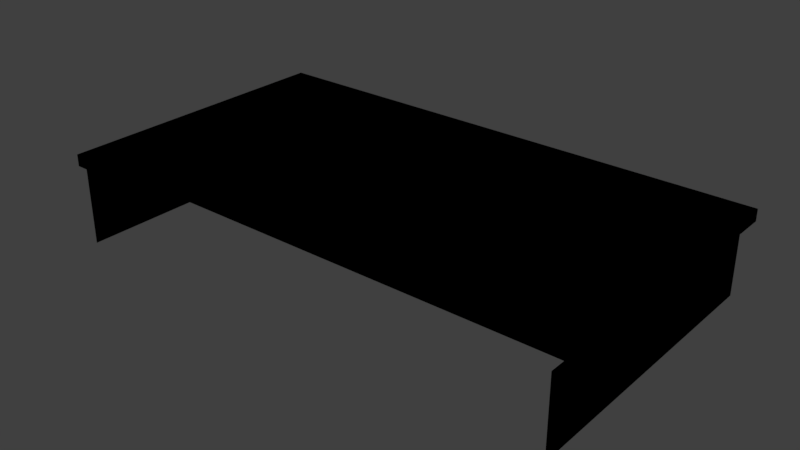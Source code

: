 # Source: example_platform.blend  (saved by Blender 2.91.10; exported with 4.5.12 LTS)
import bpy
from mathutils import Matrix  # noqa: F401  (used for matrix-valued properties, if any)

bpy.ops.wm.read_factory_settings(use_empty=True)
scene = bpy.context.scene
scene.name = 'Scene'

# ---- collections
col_platform = bpy.data.collections.new('platform'); scene.collection.children.link(col_platform)

# ---- images (referenced by path relative to the original .blend; pixels are not part of the script)
import os
ASSET_DIR = os.environ.get("B2B_ASSET_DIR", "")  # directory of the original .blend (textures are referenced by path, not embedded)
HERE = os.path.dirname(os.path.abspath(__file__))  # packed textures are extracted next to this script under _unpacked/

def load_image(name, relpath, width, height, colorspace="sRGB"):
    """Load a texture the original file referenced (path relative to the .blend, or extracted next to this script)."""
    p = next((c for c in (os.path.join(HERE, relpath), os.path.join(ASSET_DIR, relpath)) if relpath and os.path.exists(c)), "")
    if p:
        img = bpy.data.images.load(p, check_existing=True)
        img.name = name
    else:  # same state as the original file: an image datablock whose file is absent (Cycles renders it pink)
        img = bpy.data.images.new(name, width, height)
        img.source = "FILE"
        img.filepath = "//" + (relpath or name)
    img.colorspace_settings.name = colorspace
    return img
img_example_platform_dds_003 = load_image('example_platform.dds.003', 'textures/example_platform.dds', 1024, 1024, 'sRGB')

# ---- materials (node trees are filled in below, after node groups)
mat_platform = bpy.data.materials.new('platform')
mat_platform.surface_render_method = 'BLENDED'
mat_platform.blend_method = 'BLEND'
mat_platform.use_transparency_overlap = False
mat_platform.show_transparent_back = False
mat_platform.use_transparent_shadow = False
mat_platform.use_raytrace_refraction = True
mat_platform.use_screen_refraction = True
mat_platform.thickness_mode = 'SLAB'

# ---- node groups
ng_ts_to_blend_std = bpy.data.node_groups.new('TS_to_blend_std', 'ShaderNodeTree')
_s = ng_ts_to_blend_std.interface.new_socket(name='base', in_out='OUTPUT', socket_type='NodeSocketVector')
_s.min_value = 0.0
_s.max_value = 0.0
_s = ng_ts_to_blend_std.interface.new_socket(name='spec', in_out='OUTPUT', socket_type='NodeSocketVector')
_s.min_value = 0.0
_s.max_value = 0.0
_s = ng_ts_to_blend_std.interface.new_socket(name='rough', in_out='OUTPUT', socket_type='NodeSocketFloat')
_s.min_value = 0.0
_s.max_value = 0.0
_s = ng_ts_to_blend_std.interface.new_socket(name='emit', in_out='OUTPUT', socket_type='NodeSocketVector')
_s.min_value = 0.0
_s.max_value = 0.0
_s = ng_ts_to_blend_std.interface.new_socket(name='normal', in_out='OUTPUT', socket_type='NodeSocketVector')
_s.min_value = 0.0
_s.max_value = 0.0
_s = ng_ts_to_blend_std.interface.new_socket(name='diffuse_color', in_out='INPUT', socket_type='NodeSocketVector')
_s.min_value = 0.0
_s.max_value = -1e+04
_s = ng_ts_to_blend_std.interface.new_socket(name='specular_color', in_out='INPUT', socket_type='NodeSocketVector')
_s.min_value = 0.0
_s.max_value = -1e+04
_s = ng_ts_to_blend_std.interface.new_socket(name='spec_power', in_out='INPUT', socket_type='NodeSocketFloat')
_s.default_value = 0.5
_s.min_value = -1e+04
_s.max_value = 1e+04
_s = ng_ts_to_blend_std.interface.new_socket(name='emissive_color', in_out='INPUT', socket_type='NodeSocketVector')
_s.min_value = 0.0
_s.max_value = -1e+04
_s = ng_ts_to_blend_std.interface.new_socket(name='emiissive_power', in_out='INPUT', socket_type='NodeSocketFloat')
_s.default_value = 2.5
_s.min_value = -1e+04
_s.max_value = 1e+04
_s = ng_ts_to_blend_std.interface.new_socket(name='arg1', in_out='INPUT', socket_type='NodeSocketFloat')
_s.default_value = 0.5
_s.min_value = -1e+04
_s.max_value = 1e+04
_s = ng_ts_to_blend_std.interface.new_socket(name='diffuse', in_out='INPUT', socket_type='NodeSocketVector')
_s.min_value = 0.0
_s.max_value = -1e+04
_s = ng_ts_to_blend_std.interface.new_socket(name='normal', in_out='INPUT', socket_type='NodeSocketColor')
_N = ng_ts_to_blend_std.nodes; _L = ng_ts_to_blend_std.links
n0 = _N.new('ShaderNodeMath'); n0.name = 'Math.005'; n0.location = (-203, -174)
n0.operation = 'DIVIDE'
n0.inputs[1].default_value = 255.0
n0.inputs[2].default_value = 0.0
n1 = _N.new('ShaderNodeMath'); n1.name = 'Math.002'; n1.location = (-242, 18)
n1.operation = 'LOGARITHM'
n1.inputs[1].default_value = 10.0
n1.inputs[2].default_value = 0.0
n2 = _N.new('ShaderNodeMath'); n2.name = 'Math.001'; n2.location = (-463, 48)
n2.operation = 'MULTIPLY_ADD'
n2.inputs[1].default_value = 0.8
n2.inputs[2].default_value = 1.0
n3 = _N.new('ShaderNodeMath'); n3.name = 'Math.003'; n3.location = (202, 11)
n3.operation = 'DIVIDE'
n3.inputs[1].default_value = 2.0
n3.inputs[2].default_value = 0.0
n4 = _N.new('ShaderNodeVectorMath'); n4.name = 'Vector Math.001'; n4.location = (29, 91)
n4.operation = 'SCALE'
n5 = _N.new('ShaderNodeVectorMath'); n5.name = 'Vector Math'; n5.location = (84, 347)
n5.operation = 'MULTIPLY'
n6 = _N.new('ShaderNodeVectorMath'); n6.name = 'Vector Math.003'; n6.location = (349, 349)
n6.operation = 'SCALE'
n7 = _N.new('ShaderNodeVectorMath'); n7.name = 'Vector Math.002'; n7.location = (485, 90)
n7.operation = 'SCALE'
n8 = _N.new('ShaderNodeMath'); n8.name = 'Math'; n8.location = (33, -168)
n8.operation = 'SUBTRACT'
n8.use_clamp = True
n8.inputs[0].default_value = 1.0
n8.inputs[2].default_value = 0.0
n9 = _N.new('ShaderNodeNormalMap'); n9.name = 'Normal Map'; n9.location = (148, -576)
n10 = _N.new('ShaderNodeRGBCurve'); n10.name = 'RGB Curves'; n10.location = (-127, -538)
_c = n10.mapping.curves[1]
while len(_c.points) > 2: _c.points.remove(_c.points[-1])
_c.points[0].location = (0.0, 1.0); _c.points[0].handle_type = 'AUTO'
_c.points[1].location = (1.0, 0.0); _c.points[1].handle_type = 'AUTO'
n10.mapping.update()
n11 = _N.new('ShaderNodeVectorMath'); n11.name = 'Vector Math.004'; n11.location = (42, -351)
n11.operation = 'SCALE'
n12 = _N.new('NodeGroupInput'); n12.name = 'Group Input'; n12.location = (-662, -77)
n13 = _N.new('NodeGroupOutput'); n13.name = 'Group Output'; n13.location = (848, 65)
_L.new(n12.outputs[6], n5.inputs[1])
_L.new(n12.outputs[2], n2.inputs[0])
_L.new(n12.outputs[5], n0.inputs[0])
_L.new(n12.outputs[0], n5.inputs[0])
_L.new(n4.outputs[0], n7.inputs[0])
_L.new(n12.outputs[1], n4.inputs[0])
_L.new(n0.outputs[0], n8.inputs[1])
_L.new(n1.outputs[0], n4.inputs[3])
_L.new(n2.outputs[0], n1.inputs[0])
_L.new(n8.outputs[0], n3.inputs[0])
_L.new(n3.outputs[0], n7.inputs[3])
_L.new(n5.outputs[0], n6.inputs[0])
_L.new(n2.outputs[0], n6.inputs[3])
_L.new(n12.outputs[3], n11.inputs[0])
_L.new(n12.outputs[4], n11.inputs[3])
_L.new(n6.outputs[0], n13.inputs[0])
_L.new(n7.outputs[0], n13.inputs[1])
_L.new(n8.outputs[0], n13.inputs[2])
_L.new(n11.outputs[0], n13.inputs[3])
_L.new(n10.outputs[0], n9.inputs[1])
_L.new(n12.outputs[7], n10.inputs[1])
_L.new(n9.outputs[0], n13.inputs[4])
n13.is_active_output = True
ng_ts_base = bpy.data.node_groups.new('TS_base', 'ShaderNodeTree')
_s = ng_ts_base.interface.new_socket(name='BSDF', in_out='OUTPUT', socket_type='NodeSocketShader')
_s = ng_ts_base.interface.new_socket(name='diffuse_color', in_out='INPUT', socket_type='NodeSocketColor')
_s = ng_ts_base.interface.new_socket(name='specular_color', in_out='INPUT', socket_type='NodeSocketColor')
_s = ng_ts_base.interface.new_socket(name='spec_power', in_out='INPUT', socket_type='NodeSocketFloat')
_s.default_value = 0.5
_s.min_value = -1e+04
_s.max_value = 1e+04
_s = ng_ts_base.interface.new_socket(name='emissive_color', in_out='INPUT', socket_type='NodeSocketColor')
_s = ng_ts_base.interface.new_socket(name='emissive_power', in_out='INPUT', socket_type='NodeSocketFloat')
_s.default_value = 2.5
_s.min_value = -1e+04
_s.max_value = 1e+04
_s = ng_ts_base.interface.new_socket(name='arg1', in_out='INPUT', socket_type='NodeSocketFloat')
_s.default_value = 0.5
_s.min_value = -1e+04
_s.max_value = 1e+04
_s = ng_ts_base.interface.new_socket(name='arg2', in_out='INPUT', socket_type='NodeSocketFloat')
_s = ng_ts_base.interface.new_socket(name='arg3', in_out='INPUT', socket_type='NodeSocketFloat')
_s = ng_ts_base.interface.new_socket(name='arg4', in_out='INPUT', socket_type='NodeSocketFloat')
_s = ng_ts_base.interface.new_socket(name='arg5', in_out='INPUT', socket_type='NodeSocketFloat')
_s = ng_ts_base.interface.new_socket(name='arg6', in_out='INPUT', socket_type='NodeSocketFloat')
_s = ng_ts_base.interface.new_socket(name='t1', in_out='INPUT', socket_type='NodeSocketColor')
_s = ng_ts_base.interface.new_socket(name='t1a', in_out='INPUT', socket_type='NodeSocketFloat')
_s = ng_ts_base.interface.new_socket(name='t2', in_out='INPUT', socket_type='NodeSocketColor')
_s = ng_ts_base.interface.new_socket(name='t2a', in_out='INPUT', socket_type='NodeSocketFloat')
_s = ng_ts_base.interface.new_socket(name='t3', in_out='INPUT', socket_type='NodeSocketColor')
_s = ng_ts_base.interface.new_socket(name='t3a', in_out='INPUT', socket_type='NodeSocketFloat')
_s = ng_ts_base.interface.new_socket(name='t4', in_out='INPUT', socket_type='NodeSocketColor')
_s = ng_ts_base.interface.new_socket(name='t4a', in_out='INPUT', socket_type='NodeSocketFloat')
_s = ng_ts_base.interface.new_socket(name='t5', in_out='INPUT', socket_type='NodeSocketColor')
_s = ng_ts_base.interface.new_socket(name='t5a', in_out='INPUT', socket_type='NodeSocketFloat')
_s = ng_ts_base.interface.new_socket(name='t6', in_out='INPUT', socket_type='NodeSocketColor')
_s = ng_ts_base.interface.new_socket(name='t6a', in_out='INPUT', socket_type='NodeSocketFloat')
_s = ng_ts_base.interface.new_socket(name='t7', in_out='INPUT', socket_type='NodeSocketColor')
_s = ng_ts_base.interface.new_socket(name='t7a', in_out='INPUT', socket_type='NodeSocketFloat')
_s = ng_ts_base.interface.new_socket(name='t8', in_out='INPUT', socket_type='NodeSocketColor')
_s = ng_ts_base.interface.new_socket(name='t8a', in_out='INPUT', socket_type='NodeSocketFloat')
_N = ng_ts_base.nodes; _L = ng_ts_base.links
n0 = _N.new('ShaderNodeEeveeSpecular'); n0.name = 'Specular'; n0.location = (428, -24)
n0.width = 228
n1 = _N.new('NodeGroupOutput'); n1.name = 'Group Output'; n1.location = (911, -34)
n2 = _N.new('ShaderNodeGroup'); n2.name = 'Group.001'; n2.location = (-116, -29)
n2.width = 274
n2.node_tree = ng_ts_to_blend_std
n3 = _N.new('NodeGroupInput'); n3.name = 'Group Input'; n3.location = (-538, 10)
n4 = _N.new('ShaderNodeMath'); n4.name = 'Math'; n4.location = (9, -390)
n4.operation = 'SUBTRACT'
n4.inputs[0].default_value = 1.0
n4.inputs[2].default_value = 0.0
_L.new(n3.outputs[2], n2.inputs[2])
_L.new(n3.outputs[5], n2.inputs[5])
_L.new(n0.outputs[0], n1.inputs[0])
_L.new(n3.outputs[4], n2.inputs[4])
_L.new(n2.outputs[0], n0.inputs[0])
_L.new(n2.outputs[1], n0.inputs[1])
_L.new(n2.outputs[2], n0.inputs[2])
_L.new(n2.outputs[3], n0.inputs[3])
_L.new(n2.outputs[4], n0.inputs[5])
_L.new(n3.outputs[13], n2.inputs[7])
_L.new(n3.outputs[11], n2.inputs[6])
_L.new(n3.outputs[3], n2.inputs[3])
_L.new(n3.outputs[1], n2.inputs[1])
_L.new(n3.outputs[0], n2.inputs[0])
_L.new(n4.outputs[0], n0.inputs[4])
_L.new(n3.outputs[12], n4.inputs[1])
n1.is_active_output = True
ng_auto_smooth = bpy.data.node_groups.new('Auto Smooth', 'GeometryNodeTree')
_s = ng_auto_smooth.interface.new_socket(name='Geometry', in_out='OUTPUT', socket_type='NodeSocketGeometry')
_s = ng_auto_smooth.interface.new_socket(name='Geometry', in_out='INPUT', socket_type='NodeSocketGeometry')
_s = ng_auto_smooth.interface.new_socket(name='Angle', in_out='INPUT', socket_type='NodeSocketFloat')
_s.subtype = 'ANGLE'
_s.min_value = 0.0
_s.max_value = 3.142
ng_auto_smooth.is_modifier = True
_N = ng_auto_smooth.nodes; _L = ng_auto_smooth.links
n0 = _N.new('NodeGroupOutput'); n0.name = 'Group Output'; n0.location = (480, -100)
n1 = _N.new('NodeGroupInput'); n1.name = 'Group Input'; n1.location = (-420, -300)
n2 = _N.new('NodeGroupInput'); n2.name = 'Group Input.001'; n2.location = (-60, -100)
n3 = _N.new('GeometryNodeSetShadeSmooth'); n3.name = 'Set Shade Smooth'; n3.location = (120, -100)
n3.domain = 'EDGE'
n4 = _N.new('GeometryNodeSetShadeSmooth'); n4.name = 'Set Shade Smooth.001'; n4.location = (300, -100)
n5 = _N.new('GeometryNodeInputMeshEdgeAngle'); n5.name = 'Edge Angle'; n5.location = (-420, -220)
n6 = _N.new('GeometryNodeInputEdgeSmooth'); n6.name = 'Is Edge Smooth'; n6.location = (-60, -160)
n7 = _N.new('GeometryNodeInputShadeSmooth'); n7.name = 'Is Face Smooth'; n7.location = (-240, -340)
n8 = _N.new('FunctionNodeBooleanMath'); n8.name = 'Boolean Math'; n8.location = (-60, -220)
n9 = _N.new('FunctionNodeCompare'); n9.name = 'Compare'; n9.location = (-240, -180)
n9.operation = 'LESS_EQUAL'
_L.new(n5.outputs[0], n9.inputs[0])
_L.new(n4.outputs[0], n0.inputs[0])
_L.new(n1.outputs[1], n9.inputs[1])
_L.new(n9.outputs[0], n8.inputs[0])
_L.new(n7.outputs[0], n8.inputs[1])
_L.new(n2.outputs[0], n3.inputs[0])
_L.new(n6.outputs[0], n3.inputs[1])
_L.new(n3.outputs[0], n4.inputs[0])
_L.new(n8.outputs[0], n3.inputs[2])
n0.is_active_output = True

# ---- material node trees
mat_platform.use_nodes = True; mat_platform.node_tree.nodes.clear()
_N = mat_platform.node_tree.nodes; _L = mat_platform.node_tree.links
n0 = _N.new('ShaderNodeBsdfPrincipled'); n0.name = 'Principled BSDF'; n0.location = (10, 300)
n0.distribution = 'GGX'
n0.subsurface_method = 'BURLEY'
n0.inputs[3].default_value = 1.45
n0.inputs[27].default_value = (0.0, 0.0, 0.0, 1.0)
n0.inputs[28].default_value = 1.0
n1 = _N.new('ShaderNodeOutputMaterial'); n1.name = 'Material Output'; n1.location = (300, 300)
n2 = _N.new('ShaderNodeGroup'); n2.name = 'Group'; n2.location = (0, 300)
n2.label = 'TS Material'
n2.node_tree = ng_ts_base
n2.inputs[0].default_value = (0.0, 0.0, 0.0, 0.0)
n2.inputs[1].default_value = (0.0, 0.0, 0.0, 0.0)
n2.inputs[2].default_value = 0.0
n2.inputs[3].default_value = (0.0, 0.0, 0.0, 0.0)
n2.inputs[4].default_value = 0.0
n2.inputs[5].default_value = 0.0
n2.inputs[6].default_value = 0.0
n2.inputs[7].default_value = 0.0
n2.inputs[8].default_value = 0.0
n2.inputs[9].default_value = 0.0
n2.inputs[10].default_value = 0.0
n3 = _N.new('ShaderNodeTexImage'); n3.name = 'Image Texture'; n3.location = (-300, 300)
n3.label = 't1'
n3.image = img_example_platform_dds_003
n4 = _N.new('ShaderNodeUVMap'); n4.name = 'UV Map'; n4.location = (-600, 300)
n4.label = 'UV Coords'
n4.uv_map = '0'
n5 = _N.new('ShaderNodeTexImage'); n5.name = 'Image Texture.001'; n5.location = (-300, 0)
n5.label = 't2'
n6 = _N.new('ShaderNodeUVMap'); n6.name = 'UV Map.001'; n6.location = (-600, 0)
n6.label = 'UV Coords'
n7 = _N.new('ShaderNodeTexImage'); n7.name = 'Image Texture.002'; n7.location = (-300, -300)
n7.label = 't3'
n8 = _N.new('ShaderNodeUVMap'); n8.name = 'UV Map.002'; n8.location = (-600, -300)
n8.label = 'UV Coords'
n9 = _N.new('ShaderNodeTexImage'); n9.name = 'Image Texture.003'; n9.location = (-300, -600)
n9.label = 't4'
n10 = _N.new('ShaderNodeUVMap'); n10.name = 'UV Map.003'; n10.location = (-600, -600)
n10.label = 'UV Coords'
n11 = _N.new('ShaderNodeTexImage'); n11.name = 'Image Texture.004'; n11.location = (-300, -900)
n11.label = 't5'
n12 = _N.new('ShaderNodeUVMap'); n12.name = 'UV Map.004'; n12.location = (-600, -900)
n12.label = 'UV Coords'
n13 = _N.new('ShaderNodeTexImage'); n13.name = 'Image Texture.005'; n13.location = (-300, -1200)
n13.label = 't6'
n14 = _N.new('ShaderNodeUVMap'); n14.name = 'UV Map.005'; n14.location = (-600, -1200)
n14.label = 'UV Coords'
n15 = _N.new('ShaderNodeTexImage'); n15.name = 'Image Texture.006'; n15.location = (-300, -1500)
n15.label = 't7'
n16 = _N.new('ShaderNodeUVMap'); n16.name = 'UV Map.006'; n16.location = (-600, -1500)
n16.label = 'UV Coords'
n17 = _N.new('ShaderNodeTexImage'); n17.name = 'Image Texture.007'; n17.location = (-300, -1800)
n17.label = 't8'
n18 = _N.new('ShaderNodeUVMap'); n18.name = 'UV Map.007'; n18.location = (-600, -1800)
n18.label = 'UV Coords'
_L.new(n3.outputs[0], n2.inputs[11])
_L.new(n4.outputs[0], n3.inputs[0])
_L.new(n3.outputs[1], n2.inputs[12])
_L.new(n5.outputs[0], n2.inputs[13])
_L.new(n6.outputs[0], n5.inputs[0])
_L.new(n5.outputs[1], n2.inputs[14])
_L.new(n7.outputs[0], n2.inputs[15])
_L.new(n8.outputs[0], n7.inputs[0])
_L.new(n7.outputs[1], n2.inputs[16])
_L.new(n9.outputs[0], n2.inputs[17])
_L.new(n10.outputs[0], n9.inputs[0])
_L.new(n9.outputs[1], n2.inputs[18])
_L.new(n11.outputs[0], n2.inputs[19])
_L.new(n12.outputs[0], n11.inputs[0])
_L.new(n11.outputs[1], n2.inputs[20])
_L.new(n13.outputs[0], n2.inputs[21])
_L.new(n14.outputs[0], n13.inputs[0])
_L.new(n13.outputs[1], n2.inputs[22])
_L.new(n15.outputs[0], n2.inputs[23])
_L.new(n16.outputs[0], n15.inputs[0])
_L.new(n15.outputs[1], n2.inputs[24])
_L.new(n17.outputs[0], n2.inputs[25])
_L.new(n18.outputs[0], n17.inputs[0])
_L.new(n17.outputs[1], n2.inputs[26])
_L.new(n2.outputs[0], n1.inputs[0])
n1.is_active_output = True

# ---- world
world_world = bpy.data.worlds.new('World'); scene.world = world_world
world_world.color = (0.05088, 0.05088, 0.05088)
world_world.use_sun_shadow = False
world_world.sun_shadow_jitter_overblur = 0.0

# ---- meshes
me_11524 = bpy.data.meshes.new('11524')
me_11524.from_pydata([(4.3, 5.0, -0.2), (4.3, -2.841e-08, -0.2), (4.3, 2.841e-08, -1.5), (4.3, 5.0, -1.5), (3.5, 5.0, 2.002e-08), (3.5, -3.553e-15, -2.002e-08), (-3.5, -3.553e-15, -4.983e-08), (-3.5, 5.0, 4.983e-08), (-4.5, 4.371e-09, -0.2), (-4.5, 5.0, -0.2), (-4.3, 5.0, -0.2), (4.5, 5.0, -0.2), (4.5, 4.371e-09, -0.2), (4.5, 5.0, 2.002e-08), (-4.3, 5.0, -1.5), (-4.3, 2.841e-08, -1.5), (-4.3, -2.841e-08, -0.2), (4.5, -4.371e-09, 9.779e-09), (-4.5, 5.0, 7.963e-08), (2.456e-05, 1.873e-10, -5.96e-08), (-4.5, -4.371e-09, -4.983e-08), (2.48e-05, 5.0, 2.98e-08)], [], [(17, 13, 4, 5), (18, 20, 6, 7), (20, 18, 9, 8), (10, 16, 8, 9), (1, 0, 11, 12), (13, 17, 12, 11), (16, 10, 14, 15), (21, 19, 5, 4), (19, 21, 7, 6), (2, 3, 0, 1)])
me_11524.polygons.foreach_set('use_smooth', [True] * 10)
_uv = me_11524.uv_layers.new(name='0')
_uv.uv.foreach_set('vector', [0.2471, 1.0, 0.2481, 0.0, 0.5416, 0.0, 0.5437, 1.0, 0.2471, 1.0, 0.2481, 0.0, 0.5419, 0.0, 0.5413, 1.0, 0.2481, 0.0, 0.2471, 1.0, 0.2289, 1.0, 0.2259, 0.0, 0.2152, 1.0, 0.2152, 0.0, 0.2259, 0.0, 0.2289, 1.0, 0.2152, 1.0, 0.2152, 0.0, 0.2259, 0.0, 0.2289, 1.0, 0.2481, 0.0, 0.2471, 1.0, 0.2289, 1.0, 0.2259, 0.0, 0.2152, 0.0, 0.2152, 1.0, 0.0004996, 0.9995, 0.0004996, 0.0004996, 1.0, 0.0, 1.0, 1.0, 0.5437, 1.0, 0.5416, 0.0, 1.0, 0.0, 1.0, 1.0, 0.5413, 1.0, 0.5419, 0.0, 0.0004996, 0.9995, 0.0004996, 0.0004996, 0.2152, 0.0, 0.2152, 1.0])
_ca = me_11524.color_attributes.new('vCol', 'BYTE_COLOR', 'CORNER')
_ca.data.foreach_set('color', [1.0, 1.0, 1.0, 1.0, 1.0, 1.0, 1.0, 1.0, 1.0, 1.0, 1.0, 1.0, 1.0, 1.0, 1.0, 1.0, 1.0, 1.0, 1.0, 1.0, 1.0, 1.0, 1.0, 1.0, 1.0, 1.0, 1.0, 1.0, 1.0, 1.0, 1.0, 1.0, 1.0, 1.0, 1.0, 1.0, 1.0, 1.0, 1.0, 1.0, 1.0, 1.0, 1.0, 1.0, 1.0, 1.0, 1.0, 1.0, 1.0, 1.0, 1.0, 1.0, 1.0, 1.0, 1.0, 1.0, 1.0, 1.0, 1.0, 1.0, 1.0, 1.0, 1.0, 1.0, 1.0, 1.0, 1.0, 1.0, 1.0, 1.0, 1.0, 1.0, 1.0, 1.0, 1.0, 1.0, 1.0, 1.0, 1.0, 1.0, 1.0, 1.0, 1.0, 1.0, 1.0, 1.0, 1.0, 1.0, 1.0, 1.0, 1.0, 1.0, 1.0, 1.0, 1.0, 1.0, 1.0, 1.0, 1.0, 1.0, 1.0, 1.0, 1.0, 1.0, 1.0, 1.0, 1.0, 1.0, 1.0, 1.0, 1.0, 1.0, 1.0, 1.0, 1.0, 1.0, 1.0, 1.0, 1.0, 1.0, 1.0, 1.0, 1.0, 1.0, 1.0, 1.0, 1.0, 1.0, 1.0, 1.0, 1.0, 1.0, 1.0, 1.0, 1.0, 1.0, 1.0, 1.0, 1.0, 1.0, 1.0, 1.0, 1.0, 1.0, 1.0, 1.0, 1.0, 1.0, 1.0, 1.0, 1.0, 1.0, 1.0, 1.0, 1.0, 1.0, 1.0, 1.0, 1.0, 1.0])
me_11524.materials.append(mat_platform)
me_11524.use_remesh_fix_poles = True
me_11524.use_remesh_preserve_attributes = False
me_11524.use_mirror_vertex_groups = False
me_11524.update()

# ---- objects
ob_1_1000_platform = bpy.data.objects.new('1_1000_platform', me_11524)

# ---- transforms, parenting, visibility, modifiers, constraints
ob_1_1000_platform.location = (0.0, 0.0, 0.0)
ob_1_1000_platform.lineart.crease_threshold = 0.0
_m = ob_1_1000_platform.modifiers.new('Auto Smooth', 'NODES')
_m.node_group = ng_auto_smooth
_gi = [s.identifier for s in ng_auto_smooth.interface.items_tree if s.item_type == 'SOCKET' and s.in_out == 'INPUT']
_m[_gi[1]] = 0.5236  # 'Angle'

# ---- collection membership
col_platform.objects.link(ob_1_1000_platform)

# ---- scene / render settings (as saved in the file)
scene.frame_start = 1; scene.frame_end = 250; scene.frame_set(1)
scene.render.engine = 'BLENDER_EEVEE_NEXT'
scene.render.resolution_percentage = 50
scene.render.dither_intensity = 0.0
scene.cycles.use_denoising = False
scene.cycles.samples = 128
scene.cycles.sampling_pattern = 'TABULATED_SOBOL'
scene.cycles.use_adaptive_sampling = False
scene.cycles.use_light_tree = False
scene.eevee.gi_cubemap_resolution = '1024'
scene.eevee.use_volumetric_shadows = True
scene.eevee.use_gtao = True
scene.eevee.use_raytracing = True
scene.view_settings.view_transform = 'Standard'
bpy.context.view_layer.update()

# ---- added for rendering (the .blend has no active camera and no usable light): camera, sun
cam_auto = bpy.data.cameras.new('AutoCamera')
cam_auto.lens = 50.0
cam_auto.sensor_width = 36.0
cam_auto.clip_end = 1000.0
ob_auto_camera = bpy.data.objects.new('AutoCamera', cam_auto)
scene.collection.objects.link(ob_auto_camera)
ob_auto_camera.location = (9.62635, -9.05165, 6.9511)
ob_auto_camera.rotation_euler = (1.09748, -7.21219e-08, 0.694738)
scene.camera = ob_auto_camera
light_auto_sun = bpy.data.lights.new('AutoSun', 'SUN')
light_auto_sun.energy = 3.0
light_auto_sun.angle = 0.0523599
ob_auto_sun = bpy.data.objects.new('AutoSun', light_auto_sun)
scene.collection.objects.link(ob_auto_sun)
ob_auto_sun.rotation_euler = (0.872665, 0.174533, 0.523599)
bpy.context.view_layer.update()
